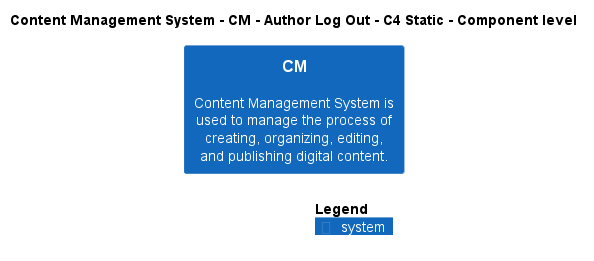

The diagram above was rendered by PlantUML. Its source (embedded in the PNG):
@startuml
!include ..\..\..\..\..\.c4s\C4_Component.puml

AddElementTag("c4interflow:lifecycle:new", $bgColor=green, $fontColor=#ffffff, $borderColor=green, $shadowing="False")
AddElementTag("c4interflow:lifecycle:changed", $bgColor=orange, $fontColor=#ffffff, $borderColor=orange, $shadowing="False")
AddElementTag("c4interflow:lifecycle:removed", $bgColor=red, $fontColor=#ffffff, $borderColor=red, $shadowing="False")

AddRelTag("c4interflow:lifecycle:new", $textColor=green, $lineColor=green)
AddRelTag("c4interflow:lifecycle:changed", $textColor=orange, $lineColor=orange)
AddRelTag("c4interflow:lifecycle:removed", $textColor=red, $lineColor=red)

SHOW_PERSON_PORTRAIT()
LAYOUT_TOP_DOWN()

skinparam linetype polyline

title Content Management System - CM - Author Log Out - C4 Static - Component level

System(ContentManagementSystem.SoftwareSystems.CM, "CM", "Content Management System is used to manage the process of creating, organizing, editing, and publishing digital content.")



SHOW_LEGEND()
@enduml